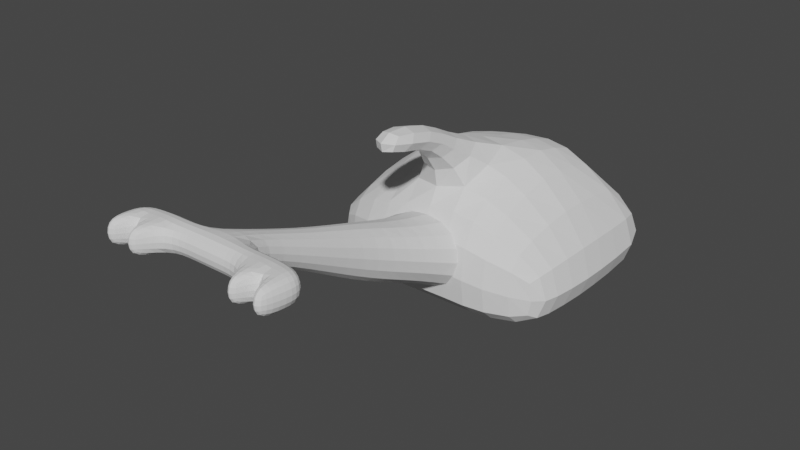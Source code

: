 # Source: parts_ear_c11_elephant.blend  (saved by Blender 3.4.6; exported with 4.5.12 LTS)
import bpy
from mathutils import Matrix  # noqa: F401  (used for matrix-valued properties, if any)

bpy.ops.wm.read_factory_settings(use_empty=True)
scene = bpy.context.scene
scene.name = 'Scene'

# ---- collections
col_collection = bpy.data.collections.new('Collection'); scene.collection.children.link(col_collection)

# ---- world
world_world = bpy.data.worlds.new('World'); scene.world = world_world
world_world.use_nodes = True; world_world.node_tree.nodes.clear()
_N = world_world.node_tree.nodes; _L = world_world.node_tree.links
n0 = _N.new('ShaderNodeOutputWorld'); n0.name = 'World Output'; n0.location = (300, 300)
n1 = _N.new('ShaderNodeBackground'); n1.name = 'Background'; n1.location = (10, 300)
n1.inputs[0].default_value = (0.05088, 0.05088, 0.05088, 1.0)
_L.new(n1.outputs[0], n0.inputs[0])
n0.is_active_output = True
world_world.color = (0.05088, 0.05088, 0.05088)
world_world.use_sun_shadow = False
world_world.sun_shadow_jitter_overblur = 0.0

# ---- meshes
me_004 = bpy.data.meshes.new('立方体.004')
me_004.from_pydata([(-0.4621, -1.27, 1.373), (-0.4621, -1.27, 1.998), (-1.856, 1.0, -1.87), (-1.856, 1.0, 0.5066), (0.4416, -1.27, 1.373), (0.4416, -1.27, 1.998), (2.155, 1.0, -1.87), (2.155, 1.0, 0.5066), (-0.7005, 0.0, -0.4361), (-0.7005, 0.0, 1.0), (0.6578, 0.0, -0.4361), (0.6578, 0.0, 1.0), (-1.214, 0.5, 0.5066), (1.257, 0.5, -0.9648), (-1.214, 0.5, -0.9648), (1.257, 0.5, 0.5066), (-0.5294, -0.5, 0.4871), (0.5722, -0.5, 1.392), (-0.5294, -0.5, 1.392), (0.5722, -0.5, 0.4871), (-0.4621, -1.069, 1.373), (0.4416, -1.069, 1.998), (-0.4621, -1.069, 1.998), (0.4416, -1.069, 1.373), (2.647, -1.144, 1.998), (2.684, -1.27, 1.998), (2.684, -1.27, 1.373), (2.647, -1.144, 1.373), (-2.673, -1.144, 1.373), (-2.801, -1.27, 1.373), (-2.801, -1.27, 1.998), (-2.673, -1.144, 1.998), (-2.048, -1.27, 1.373), (-2.048, -1.069, 1.373), (-2.048, -1.069, 1.998), (-2.048, -1.27, 1.998), (1.992, -1.27, 1.373), (1.992, -1.27, 1.998), (1.992, -1.069, 1.998), (1.992, -1.069, 1.373), (2.507, -1.464, 1.998), (2.507, -1.464, 1.373), (2.232, -1.458, 1.373), (2.232, -1.458, 1.998), (-2.624, -1.444, 1.373), (-2.624, -1.444, 1.998), (-2.386, -1.444, 1.373), (-2.386, -1.444, 1.998), (-1.255, -1.069, 1.373), (-1.255, -1.069, 1.998), (-1.255, -1.27, 1.998), (-1.255, -1.27, 1.373), (1.217, -1.27, 1.998), (1.217, -1.069, 1.373), (1.217, -1.27, 1.373), (1.217, -1.069, 1.998), (-1.621, -1.449, 1.373), (-1.858, -1.449, 1.373), (-1.858, -1.449, 1.998), (-1.621, -1.449, 1.998), (1.495, -1.459, 1.373), (1.702, -1.459, 1.373), (1.702, -1.459, 1.998), (1.495, -1.459, 1.998)], [], [(14, 12, 3, 2), (2, 3, 7, 6), (36, 26, 41, 42), (4, 5, 1, 0), (20, 23, 4, 0), (21, 22, 1, 5), (15, 12, 9, 11), (14, 13, 10, 8), (13, 15, 11, 10), (16, 18, 9, 8), (6, 7, 15, 13), (2, 6, 13, 14), (7, 3, 12, 15), (8, 9, 12, 14), (20, 22, 18, 16), (11, 9, 18, 17), (8, 10, 19, 16), (10, 11, 17, 19), (33, 32, 29, 28), (17, 18, 22, 21), (16, 19, 23, 20), (19, 17, 21, 23), (27, 24, 25, 26), (39, 38, 24, 27), (38, 37, 25, 24), (36, 39, 27, 26), (29, 30, 31, 28), (34, 33, 28, 31), (35, 34, 31, 30), (30, 29, 44, 45), (32, 51, 56, 57), (50, 49, 34, 35), (49, 48, 33, 34), (48, 51, 32, 33), (54, 53, 39, 36), (55, 52, 37, 38), (53, 55, 38, 39), (52, 54, 60, 63), (43, 42, 41, 40), (37, 36, 42, 43), (25, 37, 43, 40), (26, 25, 40, 41), (46, 47, 45, 44), (32, 35, 47, 46), (29, 32, 46, 44), (35, 30, 45, 47), (20, 0, 51, 48), (22, 20, 48, 49), (1, 22, 49, 50), (0, 1, 50, 51), (5, 4, 54, 52), (23, 21, 55, 53), (21, 5, 52, 55), (4, 23, 53, 54), (56, 59, 58, 57), (50, 35, 58, 59), (51, 50, 59, 56), (35, 32, 57, 58), (63, 60, 61, 62), (37, 52, 63, 62), (54, 36, 61, 60), (36, 37, 62, 61)])
_uv = me_004.uv_layers.new(name='UVマップ')
_uv.uv.foreach_set('vector', [0.375, 0.1875, 0.625, 0.1875, 0.625, 0.25, 0.375, 0.25, 0.375, 0.25, 0.625, 0.25, 0.625, 0.5, 0.375, 0.5, 0.375, 0.75, 0.375, 0.75, 0.375, 0.75, 0.375, 0.75, 0.375, 0.75, 0.625, 0.75, 0.625, 1.0, 0.375, 1.0, 0.125, 0.7188, 0.375, 0.7188, 0.375, 0.75, 0.125, 0.75, 0.625, 0.7188, 0.875, 0.7188, 0.875, 0.75, 0.625, 0.75, 0.625, 0.5625, 0.875, 0.5625, 0.875, 0.625, 0.625, 0.625, 0.125, 0.5625, 0.375, 0.5625, 0.375, 0.625, 0.125, 0.625, 0.375, 0.5625, 0.625, 0.5625, 0.625, 0.625, 0.375, 0.625, 0.375, 0.0625, 0.625, 0.0625, 0.625, 0.125, 0.375, 0.125, 0.375, 0.5, 0.625, 0.5, 0.625, 0.5625, 0.375, 0.5625, 0.125, 0.5, 0.375, 0.5, 0.375, 0.5625, 0.125, 0.5625, 0.625, 0.5, 0.875, 0.5, 0.875, 0.5625, 0.625, 0.5625, 0.375, 0.125, 0.625, 0.125, 0.625, 0.1875, 0.375, 0.1875, 0.375, 0.03125, 0.625, 0.03125, 0.625, 0.0625, 0.375, 0.0625, 0.625, 0.625, 0.875, 0.625, 0.875, 0.6875, 0.625, 0.6875, 0.125, 0.625, 0.375, 0.625, 0.375, 0.6875, 0.125, 0.6875, 0.375, 0.625, 0.625, 0.625, 0.625, 0.6875, 0.375, 0.6875, 0.125, 0.7188, 0.125, 0.75, 0.125, 0.75, 0.125, 0.7188, 0.625, 0.6875, 0.875, 0.6875, 0.875, 0.7188, 0.625, 0.7188, 0.125, 0.6875, 0.375, 0.6875, 0.375, 0.7188, 0.125, 0.7188, 0.375, 0.6875, 0.625, 0.6875, 0.625, 0.7188, 0.375, 0.7188, 0.375, 0.7188, 0.625, 0.7188, 0.625, 0.75, 0.375, 0.75, 0.375, 0.7188, 0.625, 0.7188, 0.625, 0.7188, 0.375, 0.7188, 0.625, 0.7188, 0.625, 0.75, 0.625, 0.75, 0.625, 0.7188, 0.375, 0.75, 0.375, 0.7188, 0.375, 0.7188, 0.375, 0.75, 0.375, 0.0, 0.625, 0.0, 0.625, 0.03125, 0.375, 0.03125, 0.625, 0.03125, 0.375, 0.03125, 0.375, 0.03125, 0.625, 0.03125, 0.875, 0.75, 0.875, 0.7188, 0.875, 0.7188, 0.875, 0.75, 0.625, 0.0, 0.375, 0.0, 0.375, 0.0, 0.625, 0.0, 0.125, 0.75, 0.125, 0.75, 0.125, 0.75, 0.125, 0.75, 0.875, 0.75, 0.875, 0.7188, 0.875, 0.7188, 0.875, 0.75, 0.625, 0.03125, 0.375, 0.03125, 0.375, 0.03125, 0.625, 0.03125, 0.125, 0.7188, 0.125, 0.75, 0.125, 0.75, 0.125, 0.7188, 0.375, 0.75, 0.375, 0.7188, 0.375, 0.7188, 0.375, 0.75, 0.625, 0.7188, 0.625, 0.75, 0.625, 0.75, 0.625, 0.7188, 0.375, 0.7188, 0.625, 0.7188, 0.625, 0.7188, 0.375, 0.7188, 0.625, 0.75, 0.375, 0.75, 0.375, 0.75, 0.625, 0.75, 0.625, 0.75, 0.375, 0.75, 0.375, 0.75, 0.625, 0.75, 0.625, 0.75, 0.375, 0.75, 0.375, 0.75, 0.625, 0.75, 0.625, 0.75, 0.625, 0.75, 0.625, 0.75, 0.625, 0.75, 0.375, 0.75, 0.625, 0.75, 0.625, 0.75, 0.375, 0.75, 0.375, 1.0, 0.625, 1.0, 0.625, 1.0, 0.375, 1.0, 0.375, 1.0, 0.625, 1.0, 0.625, 1.0, 0.375, 1.0, 0.125, 0.75, 0.125, 0.75, 0.125, 0.75, 0.125, 0.75, 0.875, 0.75, 0.875, 0.75, 0.875, 0.75, 0.875, 0.75, 0.125, 0.7188, 0.125, 0.75, 0.125, 0.75, 0.125, 0.7188, 0.625, 0.03125, 0.375, 0.03125, 0.375, 0.03125, 0.625, 0.03125, 0.875, 0.75, 0.875, 0.7188, 0.875, 0.7188, 0.875, 0.75, 0.375, 1.0, 0.625, 1.0, 0.625, 1.0, 0.375, 1.0, 0.625, 0.75, 0.375, 0.75, 0.375, 0.75, 0.625, 0.75, 0.375, 0.7188, 0.625, 0.7188, 0.625, 0.7188, 0.375, 0.7188, 0.625, 0.7188, 0.625, 0.75, 0.625, 0.75, 0.625, 0.7188, 0.375, 0.75, 0.375, 0.7188, 0.375, 0.7188, 0.375, 0.75, 0.375, 1.0, 0.625, 1.0, 0.625, 1.0, 0.375, 1.0, 0.875, 0.75, 0.875, 0.75, 0.875, 0.75, 0.875, 0.75, 0.375, 1.0, 0.625, 1.0, 0.625, 1.0, 0.375, 1.0, 0.625, 1.0, 0.375, 1.0, 0.375, 1.0, 0.625, 1.0, 0.625, 0.75, 0.375, 0.75, 0.375, 0.75, 0.625, 0.75, 0.625, 0.75, 0.625, 0.75, 0.625, 0.75, 0.625, 0.75, 0.375, 0.75, 0.375, 0.75, 0.375, 0.75, 0.375, 0.75, 0.375, 0.75, 0.625, 0.75, 0.625, 0.75, 0.375, 0.75])
me_004.update()
me_005 = bpy.data.meshes.new('立方体.005')
me_005.from_pydata([(-0.9086, -0.727, -1.0), (-0.9086, -0.727, -0.1186), (-0.9634, 1.293, -1.0), (-0.9634, 1.293, -0.1186), (0.9086, -0.6898, -1.0), (0.9086, -0.6898, -0.2076), (0.9726, 1.318, -1.0), (0.9726, 1.318, -0.2076), (0.2537, 1.417, -1.0), (0.2537, 1.0, 0.6701), (0.2537, -1.0, -1.0), (0.2537, -1.0, 0.2302), (-0.5, 1.417, -1.0), (-0.5, -1.0, -0.06212), (-0.5, 1.0, 0.3777), (-0.5, -1.0, -1.0), (0.5192, 1.0, 0.4921), (0.5192, -1.0, -1.0), (0.5192, 1.417, -1.0), (0.5192, -1.0, 0.05229), (-1.0, 0.02632, -1.0), (-1.0, 0.02632, -0.1186), (1.0, 0.02632, -1.0), (1.0, 0.02632, -0.2076), (0.2537, 0.02632, 1.0), (0.2537, 0.02632, -1.0), (-0.5, 0.02632, -1.0), (-0.5, 0.02632, 0.7076), (0.5192, 0.02632, 0.822), (0.5192, 0.02632, -1.0), (-0.215, 1.0, 0.5239), (-0.215, -1.0, -1.0), (-0.215, 1.417, -1.0), (-0.215, -1.0, 0.08406), (-0.215, 0.02632, 0.8538), (-0.215, 0.02632, -1.0), (-0.9817, 0.4876, -0.1186), (0.9863, 0.5, -1.0), (-0.9817, 0.4876, -1.0), (0.9863, 0.5, -0.2076), (0.2625, 0.531, 0.8351), (0.2537, 0.5496, -1.0), (-0.5, 0.5496, -1.0), (-0.4913, 0.531, 0.5427), (0.528, 0.531, 0.6571), (0.5192, 0.5496, -1.0), (-0.215, 0.5496, -1.0), (-0.2063, 0.531, 0.6889), (-0.9543, -0.5226, -1.0), (0.9543, -0.504, -0.2076), (0.2537, -0.6591, 0.6151), (0.2537, -0.6591, -1.0), (-0.5, -0.6591, -1.0), (-0.5, -0.6591, 0.3228), (0.5192, -0.6591, 0.4372), (0.5192, -0.6591, -1.0), (-0.9543, -0.5226, -0.1186), (0.9543, -0.504, -1.0), (-0.215, -0.6591, 0.4689), (-0.215, -0.6591, -1.0), (-0.1092, -0.6331, 1.261), (0.162, -0.6331, 1.276), (0.162, -0.8973, 1.055), (-0.1092, -0.8973, 1.063), (-0.1117, -0.8889, 1.494), (0.1596, -0.8889, 1.508), (0.1596, -1.153, 1.288), (-0.1117, -1.153, 1.295), (-0.1129, -1.531, 1.689), (0.1583, -1.538, 1.701), (0.1583, -1.647, 1.313), (-0.1129, -1.65, 1.319)], [], [(38, 36, 3, 2), (18, 16, 7, 6), (57, 49, 5, 4), (15, 13, 1, 0), (55, 57, 4, 17), (53, 56, 1, 13), (54, 50, 11, 19), (59, 51, 10, 31), (17, 19, 11, 10), (32, 30, 9, 8), (2, 3, 14, 12), (48, 52, 15, 0), (58, 53, 13, 33), (31, 33, 13, 15), (4, 5, 19, 17), (49, 54, 19, 5), (51, 55, 17, 10), (8, 9, 16, 18), (41, 45, 29, 25), (39, 44, 28, 23), (47, 43, 27, 34), (38, 42, 26, 20), (46, 41, 25, 35), (44, 40, 24, 28), (43, 36, 21, 27), (45, 37, 22, 29), (37, 39, 23, 22), (48, 56, 21, 20), (42, 46, 35, 26), (40, 47, 34, 24), (10, 11, 33, 31), (50, 58, 33, 11), (12, 14, 30, 32), (52, 59, 31, 15), (9, 30, 47, 40), (12, 32, 46, 42), (6, 7, 39, 37), (18, 6, 37, 45), (14, 3, 36, 43), (16, 9, 40, 44), (32, 8, 41, 46), (2, 12, 42, 38), (30, 14, 43, 47), (7, 16, 44, 39), (8, 18, 45, 41), (20, 21, 36, 38), (26, 35, 59, 52), (34, 58, 63, 60), (0, 1, 56, 48), (25, 29, 55, 51), (23, 28, 54, 49), (34, 27, 53, 58), (20, 26, 52, 48), (35, 25, 51, 59), (28, 24, 50, 54), (27, 21, 56, 53), (29, 22, 57, 55), (22, 23, 49, 57), (63, 62, 66, 67), (50, 24, 61, 62), (58, 50, 62, 63), (24, 34, 60, 61), (64, 67, 71, 68), (62, 61, 65, 66), (60, 63, 67, 64), (61, 60, 64, 65), (69, 68, 71, 70), (65, 64, 68, 69), (67, 66, 70, 71), (66, 65, 69, 70)])
_uv = me_005.uv_layers.new(name='UVマップ')
_uv.uv.foreach_set('vector', [0.375, 0.1891, 0.625, 0.1891, 0.625, 0.25, 0.375, 0.25, 0.375, 0.4399, 0.625, 0.4399, 0.625, 0.5, 0.375, 0.5, 0.375, 0.6859, 0.625, 0.6859, 0.625, 0.75, 0.375, 0.75, 0.375, 0.9375, 0.625, 0.9375, 0.625, 1.0, 0.375, 1.0, 0.3149, 0.6859, 0.375, 0.6859, 0.375, 0.75, 0.3149, 0.75, 0.8125, 0.6859, 0.875, 0.6859, 0.875, 0.75, 0.8125, 0.75, 0.6851, 0.6859, 0.75, 0.6859, 0.75, 0.75, 0.6851, 0.75, 0.2188, 0.6859, 0.25, 0.6859, 0.25, 0.75, 0.2188, 0.75, 0.375, 0.8101, 0.625, 0.8101, 0.625, 0.875, 0.375, 0.875, 0.375, 0.3438, 0.625, 0.3438, 0.625, 0.375, 0.375, 0.375, 0.375, 0.25, 0.625, 0.25, 0.625, 0.3125, 0.375, 0.3125, 0.125, 0.6859, 0.1875, 0.6859, 0.1875, 0.75, 0.125, 0.75, 0.7812, 0.6859, 0.8125, 0.6859, 0.8125, 0.75, 0.7812, 0.75, 0.375, 0.9062, 0.625, 0.9062, 0.625, 0.9375, 0.375, 0.9375, 0.375, 0.75, 0.625, 0.75, 0.625, 0.8101, 0.375, 0.8101, 0.625, 0.6859, 0.6851, 0.6859, 0.6851, 0.75, 0.625, 0.75, 0.25, 0.6859, 0.3149, 0.6859, 0.3149, 0.75, 0.25, 0.75, 0.375, 0.375, 0.625, 0.375, 0.625, 0.4399, 0.375, 0.4399, 0.25, 0.5609, 0.3149, 0.5609, 0.3149, 0.6217, 0.25, 0.6217, 0.625, 0.5609, 0.6851, 0.5609, 0.6851, 0.6217, 0.625, 0.6217, 0.7813, 0.5609, 0.8125, 0.5609, 0.8125, 0.6217, 0.7813, 0.6217, 0.125, 0.5609, 0.1875, 0.5609, 0.1875, 0.6217, 0.125, 0.6217, 0.2188, 0.5609, 0.25, 0.5609, 0.25, 0.6217, 0.2188, 0.6217, 0.6851, 0.5609, 0.75, 0.5609, 0.75, 0.6217, 0.6851, 0.6217, 0.8125, 0.5609, 0.875, 0.5609, 0.875, 0.6217, 0.8125, 0.6217, 0.3149, 0.5609, 0.375, 0.5609, 0.375, 0.6217, 0.3149, 0.6217, 0.375, 0.5609, 0.625, 0.5609, 0.625, 0.6217, 0.375, 0.6217, 0.375, 0.06414, 0.625, 0.06414, 0.625, 0.1283, 0.375, 0.1283, 0.1875, 0.5609, 0.2188, 0.5609, 0.2188, 0.6217, 0.1875, 0.6217, 0.75, 0.5609, 0.7813, 0.5609, 0.7813, 0.6217, 0.75, 0.6217, 0.375, 0.875, 0.625, 0.875, 0.625, 0.9062, 0.375, 0.9062, 0.75, 0.6859, 0.7812, 0.6859, 0.7812, 0.75, 0.75, 0.75, 0.375, 0.3125, 0.625, 0.3125, 0.625, 0.3438, 0.375, 0.3438, 0.1875, 0.6859, 0.2188, 0.6859, 0.2188, 0.75, 0.1875, 0.75, 0.75, 0.5, 0.7812, 0.5, 0.7813, 0.5609, 0.75, 0.5609, 0.1875, 0.5, 0.2188, 0.5, 0.2188, 0.5609, 0.1875, 0.5609, 0.375, 0.5, 0.625, 0.5, 0.625, 0.5609, 0.375, 0.5609, 0.3149, 0.5, 0.375, 0.5, 0.375, 0.5609, 0.3149, 0.5609, 0.8125, 0.5, 0.875, 0.5, 0.875, 0.5609, 0.8125, 0.5609, 0.6851, 0.5, 0.75, 0.5, 0.75, 0.5609, 0.6851, 0.5609, 0.2188, 0.5, 0.25, 0.5, 0.25, 0.5609, 0.2188, 0.5609, 0.125, 0.5, 0.1875, 0.5, 0.1875, 0.5609, 0.125, 0.5609, 0.7812, 0.5, 0.8125, 0.5, 0.8125, 0.5609, 0.7813, 0.5609, 0.625, 0.5, 0.6851, 0.5, 0.6851, 0.5609, 0.625, 0.5609, 0.25, 0.5, 0.3149, 0.5, 0.3149, 0.5609, 0.25, 0.5609, 0.375, 0.1283, 0.625, 0.1283, 0.625, 0.1891, 0.375, 0.1891, 0.1875, 0.6217, 0.2188, 0.6217, 0.2188, 0.6859, 0.1875, 0.6859, 0.7813, 0.6217, 0.7812, 0.6859, 0.7812, 0.6859, 0.7813, 0.6217, 0.375, 0.0, 0.625, 0.0, 0.625, 0.06414, 0.375, 0.06414, 0.25, 0.6217, 0.3149, 0.6217, 0.3149, 0.6859, 0.25, 0.6859, 0.625, 0.6217, 0.6851, 0.6217, 0.6851, 0.6859, 0.625, 0.6859, 0.7813, 0.6217, 0.8125, 0.6217, 0.8125, 0.6859, 0.7812, 0.6859, 0.125, 0.6217, 0.1875, 0.6217, 0.1875, 0.6859, 0.125, 0.6859, 0.2188, 0.6217, 0.25, 0.6217, 0.25, 0.6859, 0.2188, 0.6859, 0.6851, 0.6217, 0.75, 0.6217, 0.75, 0.6859, 0.6851, 0.6859, 0.8125, 0.6217, 0.875, 0.6217, 0.875, 0.6859, 0.8125, 0.6859, 0.3149, 0.6217, 0.375, 0.6217, 0.375, 0.6859, 0.3149, 0.6859, 0.375, 0.6217, 0.625, 0.6217, 0.625, 0.6859, 0.375, 0.6859, 0.7812, 0.6859, 0.75, 0.6859, 0.75, 0.6859, 0.7812, 0.6859, 0.75, 0.6859, 0.75, 0.6217, 0.75, 0.6217, 0.75, 0.6859, 0.7812, 0.6859, 0.75, 0.6859, 0.75, 0.6859, 0.7812, 0.6859, 0.75, 0.6217, 0.7813, 0.6217, 0.7813, 0.6217, 0.75, 0.6217, 0.7813, 0.6217, 0.7812, 0.6859, 0.7812, 0.6859, 0.7813, 0.6217, 0.75, 0.6859, 0.75, 0.6217, 0.75, 0.6217, 0.75, 0.6859, 0.7813, 0.6217, 0.7812, 0.6859, 0.7812, 0.6859, 0.7813, 0.6217, 0.75, 0.6217, 0.7813, 0.6217, 0.7813, 0.6217, 0.75, 0.6217, 0.75, 0.6217, 0.7813, 0.6217, 0.7812, 0.6859, 0.75, 0.6859, 0.75, 0.6217, 0.7813, 0.6217, 0.7813, 0.6217, 0.75, 0.6217, 0.7812, 0.6859, 0.75, 0.6859, 0.75, 0.6859, 0.7812, 0.6859, 0.75, 0.6859, 0.75, 0.6217, 0.75, 0.6217, 0.75, 0.6859])
me_005.update()

# ---- objects
ob_x = bpy.data.objects.new('立方体', me_004)
ob_001 = bpy.data.objects.new('立方体.001', me_005)

# ---- transforms, parenting, visibility, modifiers, constraints
ob_x.location = (-0.8917, 0.5952, 7.13)
ob_x.rotation_euler = (-0.03528, -7.833e-18, 1.382e-19)
ob_x.scale = (7.21, 29.38, 9.409)
_m = ob_x.modifiers.new('細分化', 'SUBSURF')
ob_001.location = (-0.8917, 38.47, 6.814)
ob_001.scale = (28.31, 20.85, 15.7)
_m = ob_001.modifiers.new('細分化', 'SUBSURF')
_m.render_levels = 1

# ---- collection membership
col_collection.objects.link(ob_x)
col_collection.objects.link(ob_001)

# ---- scene / render settings (as saved in the file)
scene.frame_start = 1; scene.frame_end = 250; scene.frame_set(1)
scene.render.engine = 'CYCLES'
scene.cycles.sampling_pattern = 'TABULATED_SOBOL'
scene.cycles.use_light_tree = False
scene.view_settings.view_transform = 'Filmic'
bpy.context.view_layer.update()

# ---- added for rendering (the .blend has no active camera and no usable light): camera, sun
cam_auto = bpy.data.cameras.new('AutoCamera')
cam_auto.lens = 50.0
cam_auto.sensor_width = 36.0
cam_auto.clip_end = 2151.82
ob_auto_camera = bpy.data.objects.new('AutoCamera', cam_auto)
scene.collection.objects.link(ob_auto_camera)
ob_auto_camera.location = (121.72, -134.621, 109.104)
ob_auto_camera.rotation_euler = (1.09748, -7.21219e-08, 0.694738)
scene.camera = ob_auto_camera
light_auto_sun = bpy.data.lights.new('AutoSun', 'SUN')
light_auto_sun.energy = 3.0
light_auto_sun.angle = 0.0523599
ob_auto_sun = bpy.data.objects.new('AutoSun', light_auto_sun)
scene.collection.objects.link(ob_auto_sun)
ob_auto_sun.rotation_euler = (0.872665, 0.174533, 0.523599)
bpy.context.view_layer.update()
